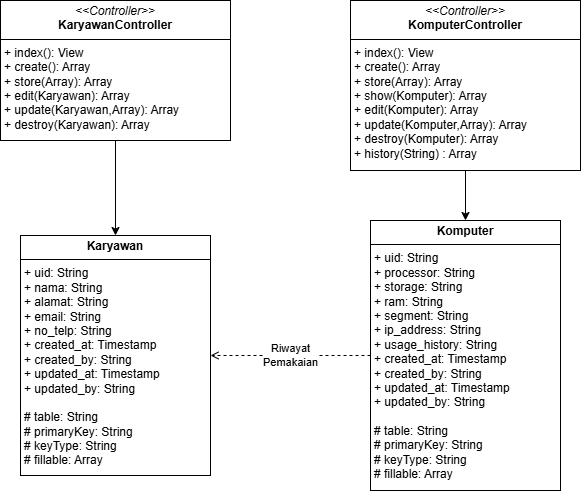

The diagram above was exported from draw.io. Its source (the exported page's mxGraphModel, read from the mxfile embedded in the PNG):
<mxGraphModel dx="1188" dy="654" grid="1" gridSize="10" guides="1" tooltips="1" connect="1" arrows="1" fold="1" page="1" pageScale="1" pageWidth="850" pageHeight="1100" math="0" shadow="0">
  <root>
    <mxCell id="0" />
    <mxCell id="1" parent="0" />
    <mxCell id="qHrYn0_no_SyZHnQ7wYL-5" style="edgeStyle=orthogonalEdgeStyle;rounded=0;orthogonalLoop=1;jettySize=auto;html=1;exitX=0.5;exitY=1;exitDx=0;exitDy=0;entryX=0.5;entryY=0;entryDx=0;entryDy=0;" edge="1" parent="1" source="4xmWXrCou-HmG3M5V3RP-6" target="qHrYn0_no_SyZHnQ7wYL-1">
      <mxGeometry relative="1" as="geometry" />
    </mxCell>
    <mxCell id="4xmWXrCou-HmG3M5V3RP-6" value="&lt;p style=&quot;margin:0px;margin-top:4px;text-align:center;&quot;&gt;&lt;i&gt;&amp;lt;&amp;lt;Controller&amp;gt;&amp;gt;&lt;/i&gt;&lt;br&gt;&lt;b&gt;KaryawanController&lt;/b&gt;&lt;/p&gt;&lt;hr size=&quot;1&quot; style=&quot;border-style:solid;&quot;&gt;&lt;p style=&quot;margin:0px;margin-left:4px;&quot;&gt;+ index(): View&lt;br&gt;+ create(): Array&lt;/p&gt;&lt;p style=&quot;margin:0px;margin-left:4px;&quot;&gt;+ store(Array): Array&lt;/p&gt;&lt;p style=&quot;margin:0px;margin-left:4px;&quot;&gt;+ edit(Karyawan): Array&lt;/p&gt;&lt;p style=&quot;margin:0px;margin-left:4px;&quot;&gt;+ update(Karyawan,Array): Array&lt;/p&gt;&lt;p style=&quot;margin:0px;margin-left:4px;&quot;&gt;+ destroy(Karyawan): Array&lt;/p&gt;" style="verticalAlign=top;align=left;overflow=fill;html=1;whiteSpace=wrap;" parent="1" vertex="1">
      <mxGeometry x="190" y="80" width="230" height="140" as="geometry" />
    </mxCell>
    <mxCell id="qHrYn0_no_SyZHnQ7wYL-1" value="&lt;p style=&quot;margin:0px;margin-top:4px;text-align:center;&quot;&gt;&lt;b&gt;Karyawan&lt;/b&gt;&lt;/p&gt;&lt;hr size=&quot;1&quot; style=&quot;border-style:solid;&quot;&gt;&lt;p style=&quot;margin:0px;margin-left:4px;&quot;&gt;+ uid: String&lt;br&gt;+ nama: String&lt;/p&gt;&lt;p style=&quot;margin:0px;margin-left:4px;&quot;&gt;+ alamat: String&lt;/p&gt;&lt;p style=&quot;margin:0px;margin-left:4px;&quot;&gt;+ email: String&lt;/p&gt;&lt;p style=&quot;margin:0px;margin-left:4px;&quot;&gt;+ no_telp: String&lt;/p&gt;&lt;p style=&quot;margin:0px;margin-left:4px;&quot;&gt;+ created_at: Timestamp&lt;/p&gt;&lt;p style=&quot;margin:0px;margin-left:4px;&quot;&gt;+ created_by: String&lt;/p&gt;&lt;p style=&quot;margin:0px;margin-left:4px;&quot;&gt;+ updated_at: Timestamp&lt;/p&gt;&lt;p style=&quot;margin:0px;margin-left:4px;&quot;&gt;+ updated_by: String&lt;/p&gt;&lt;p style=&quot;margin:0px;margin-left:4px;&quot;&gt;&lt;br&gt;&lt;/p&gt;&lt;p style=&quot;margin:0px;margin-left:4px;&quot;&gt;# table: String&lt;/p&gt;&lt;p style=&quot;margin:0px;margin-left:4px;&quot;&gt;# primaryKey: String&lt;/p&gt;&lt;p style=&quot;margin:0px;margin-left:4px;&quot;&gt;# keyType: String&lt;/p&gt;&lt;p style=&quot;margin:0px;margin-left:4px;&quot;&gt;# fillable: Array&lt;/p&gt;" style="verticalAlign=top;align=left;overflow=fill;html=1;whiteSpace=wrap;" vertex="1" parent="1">
      <mxGeometry x="210" y="315" width="190" height="240" as="geometry" />
    </mxCell>
    <mxCell id="qHrYn0_no_SyZHnQ7wYL-6" style="edgeStyle=orthogonalEdgeStyle;rounded=0;orthogonalLoop=1;jettySize=auto;html=1;exitX=0.5;exitY=1;exitDx=0;exitDy=0;entryX=0.5;entryY=0;entryDx=0;entryDy=0;" edge="1" parent="1" source="qHrYn0_no_SyZHnQ7wYL-2" target="qHrYn0_no_SyZHnQ7wYL-4">
      <mxGeometry relative="1" as="geometry" />
    </mxCell>
    <mxCell id="qHrYn0_no_SyZHnQ7wYL-2" value="&lt;p style=&quot;margin:0px;margin-top:4px;text-align:center;&quot;&gt;&lt;i&gt;&amp;lt;&amp;lt;Controller&amp;gt;&amp;gt;&lt;/i&gt;&lt;br&gt;&lt;b&gt;KomputerController&lt;/b&gt;&lt;/p&gt;&lt;hr size=&quot;1&quot; style=&quot;border-style:solid;&quot;&gt;&lt;p style=&quot;margin:0px;margin-left:4px;&quot;&gt;+ index(): View&lt;br&gt;+ create(): Array&lt;/p&gt;&lt;p style=&quot;margin:0px;margin-left:4px;&quot;&gt;+ store(Array): Array&lt;/p&gt;&lt;p style=&quot;margin:0px;margin-left:4px;&quot;&gt;+ show(Komputer): Array&lt;/p&gt;&lt;p style=&quot;margin:0px;margin-left:4px;&quot;&gt;+ edit(Komputer): Array&lt;/p&gt;&lt;p style=&quot;margin:0px;margin-left:4px;&quot;&gt;+ update(Komputer,Array): Array&lt;/p&gt;&lt;p style=&quot;margin:0px;margin-left:4px;&quot;&gt;+ destroy(Komputer): Array&lt;/p&gt;&lt;p style=&quot;margin:0px;margin-left:4px;&quot;&gt;+ history(String) : Array&lt;/p&gt;" style="verticalAlign=top;align=left;overflow=fill;html=1;whiteSpace=wrap;" vertex="1" parent="1">
      <mxGeometry x="540" y="80" width="230" height="170" as="geometry" />
    </mxCell>
    <mxCell id="qHrYn0_no_SyZHnQ7wYL-10" value="Riwayat&lt;br&gt;Pemakaian" style="edgeStyle=orthogonalEdgeStyle;rounded=0;orthogonalLoop=1;jettySize=auto;html=1;exitX=0;exitY=0.5;exitDx=0;exitDy=0;dashed=1;endArrow=open;endFill=0;" edge="1" parent="1" source="qHrYn0_no_SyZHnQ7wYL-4" target="qHrYn0_no_SyZHnQ7wYL-1">
      <mxGeometry relative="1" as="geometry" />
    </mxCell>
    <mxCell id="qHrYn0_no_SyZHnQ7wYL-4" value="&lt;p style=&quot;margin:0px;margin-top:4px;text-align:center;&quot;&gt;&lt;b&gt;Komputer&lt;/b&gt;&lt;/p&gt;&lt;hr size=&quot;1&quot; style=&quot;border-style:solid;&quot;&gt;&lt;p style=&quot;margin:0px;margin-left:4px;&quot;&gt;+ uid: String&lt;br&gt;+ processor: String&lt;/p&gt;&lt;p style=&quot;margin:0px;margin-left:4px;&quot;&gt;+ storage: String&lt;/p&gt;&lt;p style=&quot;margin:0px;margin-left:4px;&quot;&gt;+ ram: String&lt;/p&gt;&lt;p style=&quot;margin:0px;margin-left:4px;&quot;&gt;+ segment: String&lt;/p&gt;&lt;p style=&quot;margin:0px;margin-left:4px;&quot;&gt;+ ip_address: String&lt;/p&gt;&lt;p style=&quot;margin:0px;margin-left:4px;&quot;&gt;+ usage_history: String&lt;/p&gt;&lt;p style=&quot;margin:0px;margin-left:4px;&quot;&gt;+ created_at: Timestamp&lt;/p&gt;&lt;p style=&quot;margin:0px;margin-left:4px;&quot;&gt;+ created_by: String&lt;/p&gt;&lt;p style=&quot;margin:0px;margin-left:4px;&quot;&gt;+ updated_at: Timestamp&lt;/p&gt;&lt;p style=&quot;margin:0px;margin-left:4px;&quot;&gt;+ updated_by: String&lt;/p&gt;&lt;p style=&quot;margin:0px;margin-left:4px;&quot;&gt;&lt;br&gt;&lt;/p&gt;&lt;p style=&quot;margin:0px;margin-left:4px;&quot;&gt;# table: String&lt;/p&gt;&lt;p style=&quot;margin:0px;margin-left:4px;&quot;&gt;# primaryKey: String&lt;/p&gt;&lt;p style=&quot;margin:0px;margin-left:4px;&quot;&gt;# keyType: String&lt;/p&gt;&lt;p style=&quot;margin:0px;margin-left:4px;&quot;&gt;# fillable: Array&lt;/p&gt;" style="verticalAlign=top;align=left;overflow=fill;html=1;whiteSpace=wrap;" vertex="1" parent="1">
      <mxGeometry x="560" y="300" width="190" height="270" as="geometry" />
    </mxCell>
  </root>
</mxGraphModel>